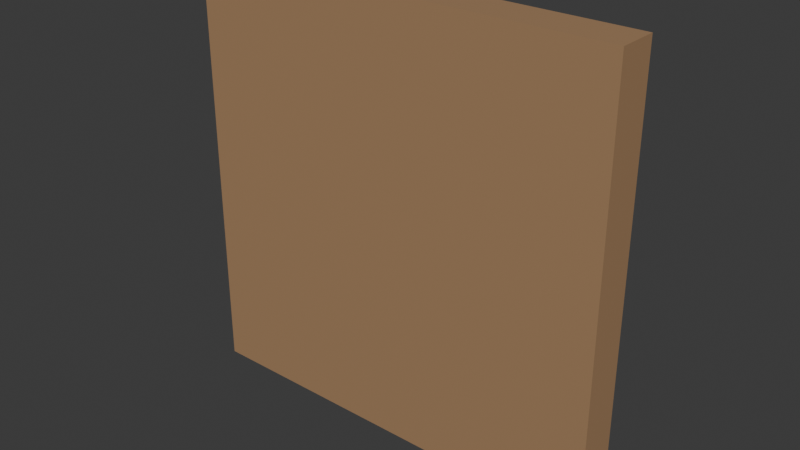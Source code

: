 # Source: Pizza_Box.blend  (saved by Blender 4.4.30; exported with 4.5.12 LTS)
import bpy
from mathutils import Matrix  # noqa: F401  (used for matrix-valued properties, if any)

bpy.ops.wm.read_factory_settings(use_empty=True)
scene = bpy.context.scene
scene.name = 'Scene'

# ---- collections
col_collection = bpy.data.collections.new('Collection'); scene.collection.children.link(col_collection)

# ---- images (referenced by path relative to the original .blend; pixels are not part of the script)
import os
ASSET_DIR = os.environ.get("B2B_ASSET_DIR", "")  # directory of the original .blend (textures are referenced by path, not embedded)
HERE = os.path.dirname(os.path.abspath(__file__))  # packed textures are extracted next to this script under _unpacked/

def load_image(name, relpath, width, height, colorspace="sRGB"):
    """Load a texture the original file referenced (path relative to the .blend, or extracted next to this script)."""
    p = next((c for c in (os.path.join(HERE, relpath), os.path.join(ASSET_DIR, relpath)) if relpath and os.path.exists(c)), "")
    if p:
        img = bpy.data.images.load(p, check_existing=True)
        img.name = name
    else:  # same state as the original file: an image datablock whose file is absent (Cycles renders it pink)
        img = bpy.data.images.new(name, width, height)
        img.source = "FILE"
        img.filepath = "//" + (relpath or name)
    img.colorspace_settings.name = colorspace
    return img
img_pizza_box_texture_psd = load_image('Pizza Box Texture.psd', 'Pizza Box Texture.psd', 1024, 1024, 'sRGB')

# ---- materials (node trees are filled in below, after node groups)
mat_pizza_box_logo_material = bpy.data.materials.new('Pizza Box Logo Material')
mat_pizza_box_logo_material.use_transparent_shadow = False
mat_pizza_box_cardboard_material = bpy.data.materials.new('Pizza Box Cardboard Material')
mat_pizza_box_cardboard_material.use_transparent_shadow = False

# ---- material node trees
mat_pizza_box_logo_material.use_nodes = True; mat_pizza_box_logo_material.node_tree.nodes.clear()
_N = mat_pizza_box_logo_material.node_tree.nodes; _L = mat_pizza_box_logo_material.node_tree.links
n0 = _N.new('ShaderNodeBsdfPrincipled'); n0.name = 'Principled BSDF'; n0.location = (10, 300)
n0.inputs[3].default_value = 1.45
n1 = _N.new('ShaderNodeOutputMaterial'); n1.name = 'Material Output'; n1.location = (300, 300)
n2 = _N.new('ShaderNodeTexImage'); n2.name = 'Image Texture'; n2.location = (-280, 280)
n2.image = img_pizza_box_texture_psd
_L.new(n0.outputs[0], n1.inputs[0])
_L.new(n2.outputs[0], n0.inputs[0])
n1.is_active_output = True
mat_pizza_box_cardboard_material.use_nodes = True; mat_pizza_box_cardboard_material.node_tree.nodes.clear()
_N = mat_pizza_box_cardboard_material.node_tree.nodes; _L = mat_pizza_box_cardboard_material.node_tree.links
n0 = _N.new('ShaderNodeBsdfPrincipled'); n0.name = 'Principled BSDF'; n0.location = (10, 300)
n0.inputs[0].default_value = (0.3916, 0.2345, 0.1221, 1.0)
n0.inputs[3].default_value = 1.45
n1 = _N.new('ShaderNodeOutputMaterial'); n1.name = 'Material Output'; n1.location = (300, 300)
_L.new(n0.outputs[0], n1.inputs[0])
n1.is_active_output = True

# ---- world
world_world = bpy.data.worlds.new('World'); scene.world = world_world
world_world.use_nodes = True; world_world.node_tree.nodes.clear()
_N = world_world.node_tree.nodes; _L = world_world.node_tree.links
n0 = _N.new('ShaderNodeOutputWorld'); n0.name = 'World Output'; n0.location = (300, 300)
n1 = _N.new('ShaderNodeBackground'); n1.name = 'Background'; n1.location = (10, 300)
n1.inputs[0].default_value = (0.05088, 0.05088, 0.05088, 1.0)
_L.new(n1.outputs[0], n0.inputs[0])
n0.is_active_output = True
world_world.color = (0.05088, 0.05088, 0.05088)
world_world.use_sun_shadow = False
world_world.sun_shadow_jitter_overblur = 0.0

# ---- meshes
me_cube_001 = bpy.data.meshes.new('Cube.001')
me_cube_001.from_pydata([(-0.5625, -0.05273, -0.5625), (-0.5625, 0.05273, -0.5625), (0.5625, -0.05273, -0.5625), (0.5625, 0.05273, -0.5625), (-0.5625, -0.05273, 0.5625), (-0.5625, 0.05273, 0.5625), (0.5625, -0.05273, 0.5625), (0.5625, 0.05273, 0.5625)], [], [(0, 1, 3, 2), (2, 3, 7, 6), (6, 7, 5, 4), (4, 5, 1, 0), (2, 6, 4, 0), (7, 3, 1, 5)])
me_cube_001.polygons.foreach_set('material_index', [1, 1, 1, 1, 1, 0])
_uv = me_cube_001.uv_layers.new(name='UVMap')
_uv.uv.foreach_set('vector', [0.0, 0.0, 1.0, 0.0, 1.0, 0.25, 0.0, 0.25, 0.0, 0.25, 1.0, 0.25, 1.0, 0.5, 0.0, 0.5, 0.0, 0.5, 1.0, 0.5, 1.0, 0.75, 0.0, 0.75, 0.0, 0.75, 1.0, 0.75, 1.0, 1.0, 0.0, 1.0, 9.999e-05, 0.9999, 9.996e-05, 9.996e-05, 0.9999, 0.0001, 0.9999, 0.9999, 0.9999, 9.999e-05, 0.9999, 0.9999, 0.0001001, 0.9999, 9.996e-05, 0.0001])
me_cube_001.materials.append(mat_pizza_box_logo_material)
me_cube_001.materials.append(mat_pizza_box_cardboard_material)
me_cube_001.update()

# ---- objects
ob_pizza_box = bpy.data.objects.new('Pizza Box', me_cube_001)

# ---- transforms, parenting, visibility, modifiers, constraints
ob_pizza_box.location = (0.0, 0.0, 0.0)

# ---- collection membership
col_collection.objects.link(ob_pizza_box)

# ---- scene / render settings (as saved in the file)
scene.frame_start = 1; scene.frame_end = 250; scene.frame_set(1)
scene.render.engine = 'BLENDER_EEVEE_NEXT'
scene.cycles.sampling_pattern = 'TABULATED_SOBOL'
bpy.context.view_layer.update()

# ---- added for rendering (the .blend has no active camera and no usable light): camera, sun
cam_auto = bpy.data.cameras.new('AutoCamera')
cam_auto.lens = 50.0
cam_auto.sensor_width = 36.0
cam_auto.clip_end = 1000.0
ob_auto_camera = bpy.data.objects.new('AutoCamera', cam_auto)
scene.collection.objects.link(ob_auto_camera)
ob_auto_camera.location = (1.47525, -1.77031, 1.1802)
ob_auto_camera.rotation_euler = (1.09748, -7.21219e-08, 0.694738)
scene.camera = ob_auto_camera
light_auto_sun = bpy.data.lights.new('AutoSun', 'SUN')
light_auto_sun.energy = 3.0
light_auto_sun.angle = 0.0523599
ob_auto_sun = bpy.data.objects.new('AutoSun', light_auto_sun)
scene.collection.objects.link(ob_auto_sun)
ob_auto_sun.rotation_euler = (0.872665, 0.174533, 0.523599)
bpy.context.view_layer.update()
